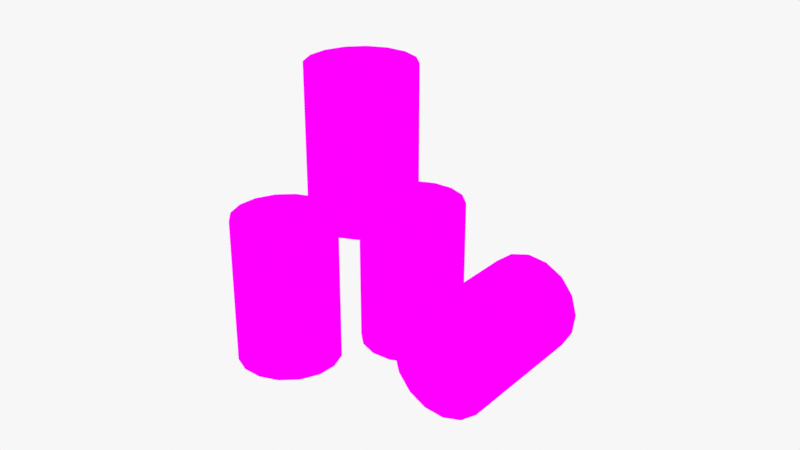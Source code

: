 # Source: Barrels.blend  (saved by Blender 3.6.11; exported with 4.5.12 LTS)
import bpy
from mathutils import Matrix  # noqa: F401  (used for matrix-valued properties, if any)

bpy.ops.wm.read_factory_settings(use_empty=True)
scene = bpy.context.scene
scene.name = 'Scene'

# ---- collections
col_collection = bpy.data.collections.new('Collection'); scene.collection.children.link(col_collection)

# ---- images (referenced by path relative to the original .blend; pixels are not part of the script)
import os
ASSET_DIR = os.environ.get("B2B_ASSET_DIR", "")  # directory of the original .blend (textures are referenced by path, not embedded)
HERE = os.path.dirname(os.path.abspath(__file__))  # packed textures are extracted next to this script under _unpacked/

def load_image(name, relpath, width, height, colorspace="sRGB"):
    """Load a texture the original file referenced (path relative to the .blend, or extracted next to this script)."""
    p = next((c for c in (os.path.join(HERE, relpath), os.path.join(ASSET_DIR, relpath)) if relpath and os.path.exists(c)), "")
    if p:
        img = bpy.data.images.load(p, check_existing=True)
        img.name = name
    else:  # same state as the original file: an image datablock whose file is absent (Cycles renders it pink)
        img = bpy.data.images.new(name, width, height)
        img.source = "FILE"
        img.filepath = "//" + (relpath or name)
    img.colorspace_settings.name = colorspace
    return img
img_barreltexture_png = load_image('BarrelTexture.png', 'BarrelTexture.png', 1024, 1024, 'sRGB')

# ---- materials (node trees are filled in below, after node groups)
mat_material_001 = bpy.data.materials.new('Material.001')
mat_material_001.use_transparent_shadow = False
mat_material = bpy.data.materials.new('Material')
mat_material.use_transparent_shadow = False

# ---- material node trees
mat_material_001.use_nodes = True; mat_material_001.node_tree.nodes.clear()
_N = mat_material_001.node_tree.nodes; _L = mat_material_001.node_tree.links
n0 = _N.new('ShaderNodeShaderToRGB'); n0.name = 'Shader to RGB'; n0.location = (266, 198)
n1 = _N.new('ShaderNodeBsdfPrincipled'); n1.name = 'Principled BSDF'; n1.location = (-86, 345)
n1.distribution = 'GGX'
n1.subsurface_method = 'RANDOM_WALK_SKIN'
n1.inputs[3].default_value = 1.45
n1.inputs[11].default_value = 1.01
n1.inputs[13].default_value = 0.0
n1.inputs[27].default_value = (0.0, 0.0, 0.0, 1.0)
n1.inputs[28].default_value = 1.0
n2 = _N.new('ShaderNodeValToRGB'); n2.name = 'Color Ramp'; n2.location = (604, 276)
n2.color_ramp.interpolation = 'CONSTANT'
while len(n2.color_ramp.elements) > 1: n2.color_ramp.elements.remove(n2.color_ramp.elements[-1])
n2.color_ramp.elements[0].position = 0.0; n2.color_ramp.elements[0].color = (0.3763, 0.07421, 0.04667, 1.0)
_e = n2.color_ramp.elements.new(0.3018); _e.color = (1.0, 1.0, 1.0, 1.0)
n3 = _N.new('ShaderNodeOutputMaterial'); n3.name = 'Material Output'; n3.location = (1344, 351)
n4 = _N.new('ShaderNodeMixShader'); n4.name = 'Mix Shader'; n4.location = (1087, 373)
n5 = _N.new('ShaderNodeTexImage'); n5.name = 'Image Texture'; n5.location = (837, 115)
n5.image = img_barreltexture_png
n5.interpolation = 'Closest'
_L.new(n0.outputs[0], n2.inputs[0])
_L.new(n1.outputs[0], n0.inputs[0])
_L.new(n4.outputs[0], n3.inputs[0])
_L.new(n5.outputs[0], n4.inputs[2])
_L.new(n2.outputs[0], n4.inputs[0])
_L.new(n2.outputs[0], n4.inputs[1])
n3.is_active_output = True
mat_material.use_nodes = True; mat_material.node_tree.nodes.clear()
_N = mat_material.node_tree.nodes; _L = mat_material.node_tree.links
n0 = _N.new('ShaderNodeOutputMaterial'); n0.name = 'Material Output'; n0.location = (300, 300)
n1 = _N.new('ShaderNodeShaderToRGB'); n1.name = 'Shader to RGB'; n1.location = (488, 117)
n2 = _N.new('ShaderNodeBsdfPrincipled'); n2.name = 'Principled BSDF.001'; n2.location = (135, 264)
n2.distribution = 'GGX'
n2.subsurface_method = 'RANDOM_WALK_SKIN'
n2.inputs[3].default_value = 1.45
n2.inputs[11].default_value = 1.01
n2.inputs[13].default_value = 0.0
n2.inputs[27].default_value = (0.0, 0.0, 0.0, 1.0)
n2.inputs[28].default_value = 1.0
n3 = _N.new('ShaderNodeValToRGB'); n3.name = 'Color Ramp'; n3.location = (825, 195)
n3.color_ramp.interpolation = 'CONSTANT'
while len(n3.color_ramp.elements) > 1: n3.color_ramp.elements.remove(n3.color_ramp.elements[-1])
n3.color_ramp.elements[0].position = 0.0; n3.color_ramp.elements[0].color = (0.3763, 0.07421, 0.04667, 1.0)
_e = n3.color_ramp.elements.new(0.3018); _e.color = (1.0, 1.0, 1.0, 1.0)
n4 = _N.new('ShaderNodeOutputMaterial'); n4.name = 'Material Output.001'; n4.location = (1565, 270)
n5 = _N.new('ShaderNodeMixShader'); n5.name = 'Mix Shader'; n5.location = (1309, 292)
n6 = _N.new('ShaderNodeTexImage'); n6.name = 'Image Texture'; n6.location = (1058, 34)
n6.image = img_barreltexture_png
n6.interpolation = 'Closest'
n7 = _N.new('ShaderNodeEmission'); n7.name = 'Emission'; n7.location = (10, 300)
n7.inputs[0].default_value = (0.9301, 0.9301, 0.9301, 1.0)
_L.new(n1.outputs[0], n3.inputs[0])
_L.new(n2.outputs[0], n1.inputs[0])
_L.new(n5.outputs[0], n4.inputs[0])
_L.new(n6.outputs[0], n5.inputs[2])
_L.new(n3.outputs[0], n5.inputs[0])
_L.new(n3.outputs[0], n5.inputs[1])
_L.new(n7.outputs[0], n0.inputs[0])
n0.is_active_output = True

# ---- world
world_world = bpy.data.worlds.new('World'); scene.world = world_world
world_world.use_nodes = True; world_world.node_tree.nodes.clear()
_N = world_world.node_tree.nodes; _L = world_world.node_tree.links
n0 = _N.new('ShaderNodeOutputWorld'); n0.name = 'World Output'; n0.location = (300, 300)
n1 = _N.new('ShaderNodeBackground'); n1.name = 'Background'; n1.location = (10, 300)
n1.inputs[0].default_value = (0.05088, 0.05088, 0.05088, 1.0)
_L.new(n1.outputs[0], n0.inputs[0])
n0.is_active_output = True
world_world.color = (0.05088, 0.05088, 0.05088)
world_world.use_sun_shadow = False
world_world.sun_shadow_jitter_overblur = 0.0

# ---- cameras
cam_camera = bpy.data.cameras.new('Camera')
cam_camera.clip_end = 100.0
cam_camera.ortho_scale = 7.314

# ---- lights
light_light = bpy.data.lights.new('Light', 'POINT')
light_light.transmission_factor = 0.0
light_light.use_shadow = False
light_light.energy = 5e+04
light_light.shadow_soft_size = 19.52
light_light.shadow_maximum_resolution = 0.006
light_light.use_absolute_resolution = True
light_point = bpy.data.lights.new('Point', 'POINT')
light_point.transmission_factor = 0.0
light_point.energy = 416.7
light_point.shadow_maximum_resolution = 0.006
light_point.use_absolute_resolution = True

# ---- meshes
me_cylinder_001 = bpy.data.meshes.new('Cylinder.001')
me_cylinder_001.from_pydata([(3.194e-16, -0.2263, -0.0002503), (3.194e-16, -0.2263, 2.0), (0.3827, -0.3024, -0.0002503), (0.3827, -0.3024, 2.0), (0.7071, -0.5192, -0.0002503), (0.7071, -0.5192, 2.0), (0.9239, -0.8436, -0.0002503), (0.9239, -0.8436, 2.0), (1.0, -1.226, -0.0002503), (1.0, -1.226, 2.0), (0.9239, -1.609, -0.0002503), (0.9239, -1.609, 2.0), (0.7071, -1.933, -0.0002503), (0.7071, -1.933, 2.0), (0.3827, -2.15, -0.0002503), (0.3827, -2.15, 2.0), (3.194e-16, -2.226, -0.0002503), (3.194e-16, -2.226, 2.0), (-0.3827, -2.15, -0.0002503), (-0.3827, -2.15, 2.0), (-0.7071, -1.933, -0.0002503), (-0.7071, -1.933, 2.0), (-0.9239, -1.609, -0.0002503), (-0.9239, -1.609, 2.0), (-1.0, -1.226, -0.0002503), (-1.0, -1.226, 2.0), (-0.9239, -0.8436, -0.0002503), (-0.9239, -0.8436, 2.0), (-0.7071, -0.5192, -0.0002503), (-0.7071, -0.5192, 2.0), (-0.3827, -0.3024, -0.0002503), (-0.3827, -0.3024, 2.0)], [], [(0, 1, 3, 2), (2, 3, 5, 4), (4, 5, 7, 6), (6, 7, 9, 8), (8, 9, 11, 10), (10, 11, 13, 12), (12, 13, 15, 14), (14, 15, 17, 16), (16, 17, 19, 18), (18, 19, 21, 20), (20, 21, 23, 22), (22, 23, 25, 24), (24, 25, 27, 26), (26, 27, 29, 28), (3, 1, 31, 29, 27, 25, 23, 21, 19, 17, 15, 13, 11, 9, 7, 5), (28, 29, 31, 30), (30, 31, 1, 0), (0, 2, 4, 6, 8, 10, 12, 14, 16, 18, 20, 22, 24, 26, 28, 30)])
me_cylinder_001.polygons.foreach_set('use_smooth', [True] * 18)
_uv = me_cylinder_001.uv_layers.new(name='UVMap')
_uv.uv.foreach_set('vector', [1.0, 0.5, 1.0, 1.0, 0.9375, 1.0, 0.9375, 0.5, 0.9375, 0.5, 0.9375, 1.0, 0.875, 1.0, 0.875, 0.5, 0.875, 0.5, 0.875, 1.0, 0.8125, 1.0, 0.8125, 0.5, 0.8125, 0.5, 0.8125, 1.0, 0.75, 1.0, 0.75, 0.5, 0.75, 0.5, 0.75, 1.0, 0.6875, 1.0, 0.6875, 0.5, 0.6875, 0.5, 0.6875, 1.0, 0.625, 1.0, 0.625, 0.5, 0.625, 0.5, 0.625, 1.0, 0.5625, 1.0, 0.5625, 0.5, 0.5625, 0.5, 0.5625, 1.0, 0.5, 1.0, 0.5, 0.5, 0.5, 0.5, 0.5, 1.0, 0.4375, 1.0, 0.4375, 0.5, 0.4375, 0.5, 0.4375, 1.0, 0.375, 1.0, 0.375, 0.5, 0.375, 0.5, 0.375, 1.0, 0.3125, 1.0, 0.3125, 0.5, 0.3125, 0.5, 0.3125, 1.0, 0.25, 1.0, 0.25, 0.5, 0.25, 0.5, 0.25, 1.0, 0.1875, 1.0, 0.1875, 0.5, 0.1875, 0.5, 0.1875, 1.0, 0.125, 1.0, 0.125, 0.5, 0.3418, 0.4717, 0.25, 0.49, 0.1582, 0.4717, 0.08029, 0.4197, 0.02827, 0.3418, 0.01, 0.25, 0.02827, 0.1582, 0.08029, 0.08029, 0.1582, 0.02827, 0.25, 0.01, 0.3418, 0.02827, 0.4197, 0.08029, 0.4717, 0.1582, 0.49, 0.25, 0.4717, 0.3418, 0.4197, 0.4197, 0.125, 0.5, 0.125, 1.0, 0.0625, 1.0, 0.0625, 0.5, 0.0625, 0.5, 0.0625, 1.0, 0.0, 1.0, 0.0, 0.5, 0.75, 0.49, 0.8418, 0.4717, 0.9197, 0.4197, 0.9717, 0.3418, 0.99, 0.25, 0.9717, 0.1582, 0.9197, 0.08029, 0.8418, 0.02827, 0.75, 0.01, 0.6582, 0.02827, 0.5803, 0.08029, 0.5283, 0.1582, 0.51, 0.25, 0.5283, 0.3418, 0.5803, 0.4197, 0.6582, 0.4717])
me_cylinder_001.materials.append(mat_material_001)
me_cylinder_001.update()
me_cylinder_002 = bpy.data.meshes.new('Cylinder.002')
me_cylinder_002.from_pydata([(1.187, 0.9189, -0.0002503), (1.187, 0.9189, 2.0), (1.569, 0.8428, -0.0002503), (1.569, 0.8428, 2.0), (1.894, 0.626, -0.0002503), (1.894, 0.626, 2.0), (2.11, 0.3016, -0.0002503), (2.11, 0.3016, 2.0), (2.187, -0.08106, -0.0002503), (2.187, -0.08106, 2.0), (2.11, -0.4637, -0.0002503), (2.11, -0.4637, 2.0), (1.894, -0.7882, -0.0002503), (1.894, -0.7882, 2.0), (1.569, -1.005, -0.0002503), (1.569, -1.005, 2.0), (1.187, -1.081, -0.0002503), (1.187, -1.081, 2.0), (0.8039, -1.005, -0.0002503), (0.8039, -1.005, 2.0), (0.4794, -0.7882, -0.0002503), (0.4794, -0.7882, 2.0), (0.2627, -0.4637, -0.0002503), (0.2627, -0.4637, 2.0), (0.1865, -0.08106, -0.0002503), (0.1865, -0.08106, 2.0), (0.2627, 0.3016, -0.0002503), (0.2627, 0.3016, 2.0), (0.4794, 0.626, -0.0002503), (0.4794, 0.626, 2.0), (0.8039, 0.8428, -0.0002503), (0.8039, 0.8428, 2.0)], [], [(0, 1, 3, 2), (2, 3, 5, 4), (4, 5, 7, 6), (6, 7, 9, 8), (8, 9, 11, 10), (10, 11, 13, 12), (12, 13, 15, 14), (14, 15, 17, 16), (16, 17, 19, 18), (18, 19, 21, 20), (20, 21, 23, 22), (22, 23, 25, 24), (24, 25, 27, 26), (26, 27, 29, 28), (3, 1, 31, 29, 27, 25, 23, 21, 19, 17, 15, 13, 11, 9, 7, 5), (28, 29, 31, 30), (30, 31, 1, 0), (0, 2, 4, 6, 8, 10, 12, 14, 16, 18, 20, 22, 24, 26, 28, 30)])
me_cylinder_002.polygons.foreach_set('use_smooth', [True] * 18)
_uv = me_cylinder_002.uv_layers.new(name='UVMap')
_uv.uv.foreach_set('vector', [1.0, 0.5, 1.0, 1.0, 0.9375, 1.0, 0.9375, 0.5, 0.9375, 0.5, 0.9375, 1.0, 0.875, 1.0, 0.875, 0.5, 0.875, 0.5, 0.875, 1.0, 0.8125, 1.0, 0.8125, 0.5, 0.8125, 0.5, 0.8125, 1.0, 0.75, 1.0, 0.75, 0.5, 0.75, 0.5, 0.75, 1.0, 0.6875, 1.0, 0.6875, 0.5, 0.6875, 0.5, 0.6875, 1.0, 0.625, 1.0, 0.625, 0.5, 0.625, 0.5, 0.625, 1.0, 0.5625, 1.0, 0.5625, 0.5, 0.5625, 0.5, 0.5625, 1.0, 0.5, 1.0, 0.5, 0.5, 0.5, 0.5, 0.5, 1.0, 0.4375, 1.0, 0.4375, 0.5, 0.4375, 0.5, 0.4375, 1.0, 0.375, 1.0, 0.375, 0.5, 0.375, 0.5, 0.375, 1.0, 0.3125, 1.0, 0.3125, 0.5, 0.3125, 0.5, 0.3125, 1.0, 0.25, 1.0, 0.25, 0.5, 0.25, 0.5, 0.25, 1.0, 0.1875, 1.0, 0.1875, 0.5, 0.1875, 0.5, 0.1875, 1.0, 0.125, 1.0, 0.125, 0.5, 0.3418, 0.4717, 0.25, 0.49, 0.1582, 0.4717, 0.08029, 0.4197, 0.02827, 0.3418, 0.01, 0.25, 0.02827, 0.1582, 0.08029, 0.08029, 0.1582, 0.02827, 0.25, 0.01, 0.3418, 0.02827, 0.4197, 0.08029, 0.4717, 0.1582, 0.49, 0.25, 0.4717, 0.3418, 0.4197, 0.4197, 0.125, 0.5, 0.125, 1.0, 0.0625, 1.0, 0.0625, 0.5, 0.0625, 0.5, 0.0625, 1.0, 0.0, 1.0, 0.0, 0.5, 0.75, 0.49, 0.8418, 0.4717, 0.9197, 0.4197, 0.9717, 0.3418, 0.99, 0.25, 0.9717, 0.1582, 0.9197, 0.08029, 0.8418, 0.02827, 0.75, 0.01, 0.6582, 0.02827, 0.5803, 0.08029, 0.5283, 0.1582, 0.51, 0.25, 0.5283, 0.3418, 0.5803, 0.4197, 0.6582, 0.4717])
me_cylinder_002.materials.append(mat_material_001)
me_cylinder_002.update()
me_cylinder_003 = bpy.data.meshes.new('Cylinder.003')
me_cylinder_003.from_pydata([(0.1343, 0.6056, 2.0), (0.1343, 0.6056, 4.0), (0.517, 0.5295, 2.0), (0.517, 0.5295, 4.0), (0.8414, 0.3127, 2.0), (0.8414, 0.3127, 4.0), (1.058, -0.01172, 2.0), (1.058, -0.01172, 4.0), (1.134, -0.3944, 2.0), (1.134, -0.3944, 4.0), (1.058, -0.7771, 2.0), (1.058, -0.7771, 4.0), (0.8414, -1.102, 2.0), (0.8414, -1.102, 4.0), (0.517, -1.318, 2.0), (0.517, -1.318, 4.0), (0.1343, -1.394, 2.0), (0.1343, -1.394, 4.0), (-0.2484, -1.318, 2.0), (-0.2484, -1.318, 4.0), (-0.5728, -1.102, 2.0), (-0.5728, -1.102, 4.0), (-0.7896, -0.7771, 2.0), (-0.7896, -0.7771, 4.0), (-0.8657, -0.3944, 2.0), (-0.8657, -0.3944, 4.0), (-0.7896, -0.01172, 2.0), (-0.7896, -0.01172, 4.0), (-0.5728, 0.3127, 2.0), (-0.5728, 0.3127, 4.0), (-0.2484, 0.5295, 2.0), (-0.2484, 0.5295, 4.0)], [], [(0, 1, 3, 2), (2, 3, 5, 4), (4, 5, 7, 6), (6, 7, 9, 8), (8, 9, 11, 10), (10, 11, 13, 12), (12, 13, 15, 14), (14, 15, 17, 16), (16, 17, 19, 18), (18, 19, 21, 20), (20, 21, 23, 22), (22, 23, 25, 24), (24, 25, 27, 26), (26, 27, 29, 28), (3, 1, 31, 29, 27, 25, 23, 21, 19, 17, 15, 13, 11, 9, 7, 5), (28, 29, 31, 30), (30, 31, 1, 0), (0, 2, 4, 6, 8, 10, 12, 14, 16, 18, 20, 22, 24, 26, 28, 30)])
me_cylinder_003.polygons.foreach_set('use_smooth', [True] * 18)
_uv = me_cylinder_003.uv_layers.new(name='UVMap')
_uv.uv.foreach_set('vector', [1.0, 0.5, 1.0, 1.0, 0.9375, 1.0, 0.9375, 0.5, 0.9375, 0.5, 0.9375, 1.0, 0.875, 1.0, 0.875, 0.5, 0.875, 0.5, 0.875, 1.0, 0.8125, 1.0, 0.8125, 0.5, 0.8125, 0.5, 0.8125, 1.0, 0.75, 1.0, 0.75, 0.5, 0.75, 0.5, 0.75, 1.0, 0.6875, 1.0, 0.6875, 0.5, 0.6875, 0.5, 0.6875, 1.0, 0.625, 1.0, 0.625, 0.5, 0.625, 0.5, 0.625, 1.0, 0.5625, 1.0, 0.5625, 0.5, 0.5625, 0.5, 0.5625, 1.0, 0.5, 1.0, 0.5, 0.5, 0.5, 0.5, 0.5, 1.0, 0.4375, 1.0, 0.4375, 0.5, 0.4375, 0.5, 0.4375, 1.0, 0.375, 1.0, 0.375, 0.5, 0.375, 0.5, 0.375, 1.0, 0.3125, 1.0, 0.3125, 0.5, 0.3125, 0.5, 0.3125, 1.0, 0.25, 1.0, 0.25, 0.5, 0.25, 0.5, 0.25, 1.0, 0.1875, 1.0, 0.1875, 0.5, 0.1875, 0.5, 0.1875, 1.0, 0.125, 1.0, 0.125, 0.5, 0.3418, 0.4717, 0.25, 0.49, 0.1582, 0.4717, 0.08029, 0.4197, 0.02827, 0.3418, 0.01, 0.25, 0.02827, 0.1582, 0.08029, 0.08029, 0.1582, 0.02827, 0.25, 0.01, 0.3418, 0.02827, 0.4197, 0.08029, 0.4717, 0.1582, 0.49, 0.25, 0.4717, 0.3418, 0.4197, 0.4197, 0.125, 0.5, 0.125, 1.0, 0.0625, 1.0, 0.0625, 0.5, 0.0625, 0.5, 0.0625, 1.0, 0.0, 1.0, 0.0, 0.5, 0.75, 0.49, 0.8418, 0.4717, 0.9197, 0.4197, 0.9717, 0.3418, 0.99, 0.25, 0.9717, 0.1582, 0.9197, 0.08029, 0.8418, 0.02827, 0.75, 0.01, 0.6582, 0.02827, 0.5803, 0.08029, 0.5283, 0.1582, 0.51, 0.25, 0.5283, 0.3418, 0.5803, 0.4197, 0.6582, 0.4717])
me_cylinder_003.materials.append(mat_material_001)
me_cylinder_003.update()
me_cylinder_004 = bpy.data.meshes.new('Cylinder.004')
me_cylinder_004.from_pydata([(0.8066, -1.83, -1.336), (0.8066, -1.83, 0.6637), (1.189, -1.906, -1.336), (1.189, -1.906, 0.6637), (1.514, -2.123, -1.336), (1.514, -2.123, 0.6637), (1.73, -2.447, -1.336), (1.73, -2.447, 0.6637), (1.807, -2.83, -1.336), (1.807, -2.83, 0.6637), (1.73, -3.212, -1.336), (1.73, -3.212, 0.6637), (1.514, -3.537, -1.336), (1.514, -3.537, 0.6637), (1.189, -3.754, -1.336), (1.189, -3.754, 0.6637), (0.8066, -3.83, -1.336), (0.8066, -3.83, 0.6637), (0.4239, -3.754, -1.336), (0.4239, -3.754, 0.6637), (0.09948, -3.537, -1.336), (0.09948, -3.537, 0.6637), (-0.1173, -3.212, -1.336), (-0.1173, -3.212, 0.6637), (-0.1934, -2.83, -1.336), (-0.1934, -2.83, 0.6637), (-0.1173, -2.447, -1.336), (-0.1173, -2.447, 0.6637), (0.09948, -2.123, -1.336), (0.09948, -2.123, 0.6637), (0.4239, -1.906, -1.336), (0.4239, -1.906, 0.6637)], [], [(0, 1, 3, 2), (2, 3, 5, 4), (4, 5, 7, 6), (6, 7, 9, 8), (8, 9, 11, 10), (10, 11, 13, 12), (12, 13, 15, 14), (14, 15, 17, 16), (16, 17, 19, 18), (18, 19, 21, 20), (20, 21, 23, 22), (22, 23, 25, 24), (24, 25, 27, 26), (26, 27, 29, 28), (3, 1, 31, 29, 27, 25, 23, 21, 19, 17, 15, 13, 11, 9, 7, 5), (28, 29, 31, 30), (30, 31, 1, 0), (0, 2, 4, 6, 8, 10, 12, 14, 16, 18, 20, 22, 24, 26, 28, 30)])
me_cylinder_004.polygons.foreach_set('use_smooth', [True] * 18)
_uv = me_cylinder_004.uv_layers.new(name='UVMap')
_uv.uv.foreach_set('vector', [1.0, 0.5, 1.0, 1.0, 0.9375, 1.0, 0.9375, 0.5, 0.9375, 0.5, 0.9375, 1.0, 0.875, 1.0, 0.875, 0.5, 0.875, 0.5, 0.875, 1.0, 0.8125, 1.0, 0.8125, 0.5, 0.8125, 0.5, 0.8125, 1.0, 0.75, 1.0, 0.75, 0.5, 0.75, 0.5, 0.75, 1.0, 0.6875, 1.0, 0.6875, 0.5, 0.6875, 0.5, 0.6875, 1.0, 0.625, 1.0, 0.625, 0.5, 0.625, 0.5, 0.625, 1.0, 0.5625, 1.0, 0.5625, 0.5, 0.5625, 0.5, 0.5625, 1.0, 0.5, 1.0, 0.5, 0.5, 0.5, 0.5, 0.5, 1.0, 0.4375, 1.0, 0.4375, 0.5, 0.4375, 0.5, 0.4375, 1.0, 0.375, 1.0, 0.375, 0.5, 0.375, 0.5, 0.375, 1.0, 0.3125, 1.0, 0.3125, 0.5, 0.3125, 0.5, 0.3125, 1.0, 0.25, 1.0, 0.25, 0.5, 0.25, 0.5, 0.25, 1.0, 0.1875, 1.0, 0.1875, 0.5, 0.1875, 0.5, 0.1875, 1.0, 0.125, 1.0, 0.125, 0.5, 0.3418, 0.4717, 0.25, 0.49, 0.1582, 0.4717, 0.08029, 0.4197, 0.02827, 0.3418, 0.01, 0.25, 0.02827, 0.1582, 0.08029, 0.08029, 0.1582, 0.02827, 0.25, 0.01, 0.3418, 0.02827, 0.4197, 0.08029, 0.4717, 0.1582, 0.49, 0.25, 0.4717, 0.3418, 0.4197, 0.4197, 0.125, 0.5, 0.125, 1.0, 0.0625, 1.0, 0.0625, 0.5, 0.0625, 0.5, 0.0625, 1.0, 0.0, 1.0, 0.0, 0.5, 0.75, 0.49, 0.8418, 0.4717, 0.9197, 0.4197, 0.9717, 0.3418, 0.99, 0.25, 0.9717, 0.1582, 0.9197, 0.08029, 0.8418, 0.02827, 0.75, 0.01, 0.6582, 0.02827, 0.5803, 0.08029, 0.5283, 0.1582, 0.51, 0.25, 0.5283, 0.3418, 0.5803, 0.4197, 0.6582, 0.4717])
me_cylinder_004.materials.append(mat_material_001)
me_cylinder_004.update()
me_plane = bpy.data.meshes.new('Plane')
me_plane.from_pydata([(-1.0, -1.0, 0.0), (1.0, -1.0, 0.0), (-1.0, 1.0, 0.0), (1.0, 1.0, 0.0)], [], [(0, 1, 3, 2)])
_uv = me_plane.uv_layers.new(name='UVMap')
_uv.uv.foreach_set('vector', [0.0, 0.0, 1.0, 0.0, 1.0, 1.0, 0.0, 1.0])
me_plane.materials.append(mat_material)
me_plane.update()

# ---- objects
ob_light = bpy.data.objects.new('Light', light_light)
ob_camera = bpy.data.objects.new('Camera', cam_camera)
ob_cylinder = bpy.data.objects.new('Cylinder', me_cylinder_001)
ob_cylinder_001 = bpy.data.objects.new('Cylinder.001', me_cylinder_002)
ob_cylinder_002 = bpy.data.objects.new('Cylinder.002', me_cylinder_003)
ob_cylinder_003 = bpy.data.objects.new('Cylinder.003', me_cylinder_004)
ob_point = bpy.data.objects.new('Point', light_point)
ob_plane = bpy.data.objects.new('Plane', me_plane)
ob_empty = bpy.data.objects.new('Empty', None)

# ---- transforms, parenting, visibility, modifiers, constraints
ob_light.location = (6.965, 1.345, 14.18)
ob_light.rotation_euler = (0.6503, 0.05522, 1.866)
ob_light.lock_rotations_4d = False
ob_light.empty_display_type = 'ARROWS'
ob_light.color = (0.0, 0.0, 0.0, 0.0)
ob_light.lineart.crease_threshold = 0.0
ob_camera.parent = ob_empty
ob_camera.location = (18.23, -3.936, 11.24)
ob_camera.rotation_euler = (1.134, 0.0, 1.309)
ob_camera.lock_rotations_4d = False
ob_camera.empty_display_type = 'ARROWS'
ob_camera.color = (0.0, 0.0, 0.0, 0.0)
ob_camera.display_type = 'WIRE'
ob_camera.lineart.crease_threshold = 0.0
ob_cylinder.location = (0.0, 0.0, 0.0)
ob_cylinder.scale = (1.0, 1.0, 1.439)
ob_cylinder_001.location = (7.545e-09, 1.192e-07, 0.0)
ob_cylinder_001.rotation_euler = (3.142, 3.142, -1.503)
ob_cylinder_001.scale = (1.0, 1.0, 1.439)
ob_cylinder_002.location = (9.4e-11, 1.192e-07, 0.0)
ob_cylinder_002.rotation_euler = (3.142, 3.142, -1.503)
ob_cylinder_002.scale = (1.0, 1.0, 1.439)
ob_cylinder_003.location = (-5.96e-08, 0.0, 1.192e-07)
ob_cylinder_003.rotation_euler = (1.571, 4.644, 0.6518)
ob_cylinder_003.scale = (1.0, 1.0, 1.439)
ob_point.location = (6.401, -2.578, 4.709)
ob_plane.location = (0.0, 0.0, 0.0)
ob_plane.scale = (53.62, 53.62, 53.62)
ob_empty.location = (0.0, 0.0, 0.0)
ob_empty.rotation_euler = (0.0, 0.0, -6.283)

# ---- collection membership
col_collection.objects.link(ob_light)
col_collection.objects.link(ob_camera)
col_collection.objects.link(ob_cylinder)
col_collection.objects.link(ob_cylinder_001)
col_collection.objects.link(ob_cylinder_002)
col_collection.objects.link(ob_cylinder_003)
col_collection.objects.link(ob_point)
col_collection.objects.link(ob_plane)
col_collection.objects.link(ob_empty)

# ---- scene / render settings (as saved in the file)
scene.camera = ob_camera
scene.frame_start = 1; scene.frame_end = 72; scene.frame_set(72)
scene.render.engine = 'BLENDER_EEVEE_NEXT'
scene.render.image_settings.color_mode = 'RGB'
scene.render.use_sequencer = False
scene.cycles.sampling_pattern = 'TABULATED_SOBOL'
scene.view_settings.view_transform = 'Standard'
bpy.context.view_layer.update()
